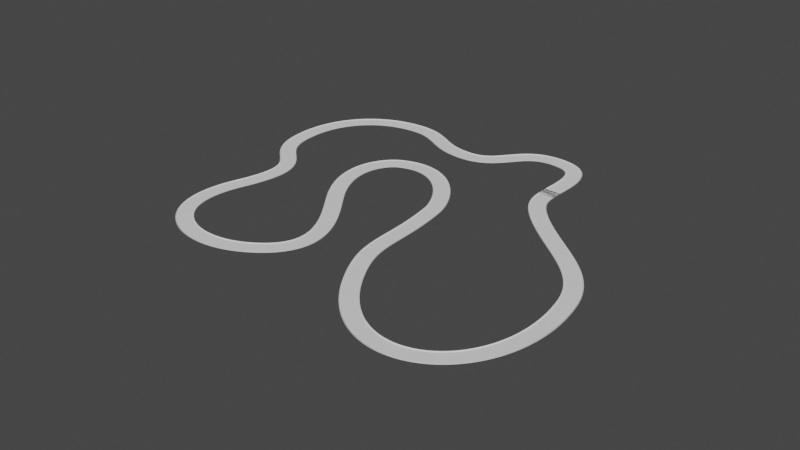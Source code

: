 # Source: Test_Track_Base.blend  (saved by Blender 3.1.7; exported with 4.5.12 LTS)
import bpy
from mathutils import Matrix  # noqa: F401  (used for matrix-valued properties, if any)

bpy.ops.wm.read_factory_settings(use_empty=True)
scene = bpy.context.scene
scene.name = 'Scene'

# ---- collections
col_collection = bpy.data.collections.new('Collection'); scene.collection.children.link(col_collection)

# ---- world
world_world = bpy.data.worlds.new('World'); scene.world = world_world
world_world.use_nodes = True; world_world.node_tree.nodes.clear()
_N = world_world.node_tree.nodes; _L = world_world.node_tree.links
n0 = _N.new('ShaderNodeOutputWorld'); n0.name = 'World Output'; n0.location = (300, 300)
n1 = _N.new('ShaderNodeBackground'); n1.name = 'Background'; n1.location = (10, 300)
n1.inputs[0].default_value = (0.05088, 0.05088, 0.05088, 1.0)
_L.new(n1.outputs[0], n0.inputs[0])
n0.is_active_output = True
world_world.color = (0.05088, 0.05088, 0.05088)
world_world.use_sun_shadow = False
world_world.sun_shadow_jitter_overblur = 0.0

# ---- meshes
me_cube_001 = bpy.data.meshes.new('Cube.001')
me_cube_001.from_pydata([(0.1209, 9.537e-07, -3.0), (0.3736, 9.537e-07, -3.0), (0.1209, 0.0, 3.0), (0.3736, 0.0, 3.0), (0.1209, 10.0, -3.0), (0.3736, 10.0, -3.0), (0.1209, 10.0, 3.0), (0.3736, 10.0, 3.0), (-0.1264, 4.768e-07, 2.652), (-0.1264, 1.907e-06, -2.652), (0.1264, 1.907e-06, -2.652), (0.1264, 4.768e-07, 2.652), (-0.1264, 10.0, -2.652), (-0.1264, 10.0, 2.652), (0.1264, 10.0, 2.652), (0.1264, 10.0, -2.652), (0.1209, 9.756, 3.0), (0.1209, 9.512, 3.0), (0.1209, 9.268, 3.0), (0.1209, 9.024, 3.0), (0.1209, 8.78, 3.0), (0.1209, 8.537, 3.0), (0.1209, 8.293, 3.0), (0.1209, 8.049, 3.0), (0.1209, 7.805, 3.0), (0.1209, 7.561, 3.0), (0.1209, 7.317, 3.0), (0.1209, 7.073, 3.0), (0.1209, 6.829, 3.0), (0.1209, 6.585, 3.0), (0.1209, 6.341, 3.0), (0.1209, 6.098, 3.0), (0.1209, 5.854, 3.0), (0.1209, 5.61, 3.0), (0.1209, 5.366, 3.0), (0.1209, 5.122, 3.0), (0.1209, 4.878, 3.0), (0.1209, 4.634, 3.0), (0.1209, 4.39, 3.0), (0.1209, 4.146, 3.0), (0.1209, 3.902, 3.0), (0.1209, 3.659, 3.0), (0.1209, 3.415, 3.0), (0.1209, 3.171, 3.0), (0.1209, 2.927, 3.0), (0.1209, 2.683, 3.0), (0.1209, 2.439, 3.0), (0.1209, 2.195, 3.0), (0.1209, 1.951, 3.0), (0.1209, 1.707, 3.0), (0.1209, 1.463, 3.0), (0.1209, 1.22, 3.0), (0.1209, 0.9756, 3.0), (0.1209, 0.7317, 3.0), (0.1209, 0.4878, 3.0), (0.1209, 0.2439, 3.0), (0.3736, 0.2439, 3.0), (0.3736, 0.4878, 3.0), (0.3736, 0.7317, 3.0), (0.3736, 0.9756, 3.0), (0.3736, 1.22, 3.0), (0.3736, 1.463, 3.0), (0.3736, 1.707, 3.0), (0.3736, 1.951, 3.0), (0.3736, 2.195, 3.0), (0.3736, 2.439, 3.0), (0.3736, 2.683, 3.0), (0.3736, 2.927, 3.0), (0.3736, 3.171, 3.0), (0.3736, 3.415, 3.0), (0.3736, 3.659, 3.0), (0.3736, 3.902, 3.0), (0.3736, 4.146, 3.0), (0.3736, 4.39, 3.0), (0.3736, 4.634, 3.0), (0.3736, 4.878, 3.0), (0.3736, 5.122, 3.0), (0.3736, 5.366, 3.0), (0.3736, 5.61, 3.0), (0.3736, 5.854, 3.0), (0.3736, 6.098, 3.0), (0.3736, 6.341, 3.0), (0.3736, 6.585, 3.0), (0.3736, 6.829, 3.0), (0.3736, 7.073, 3.0), (0.3736, 7.317, 3.0), (0.3736, 7.561, 3.0), (0.3736, 7.805, 3.0), (0.3736, 8.049, 3.0), (0.3736, 8.293, 3.0), (0.3736, 8.537, 3.0), (0.3736, 8.78, 3.0), (0.3736, 9.024, 3.0), (0.3736, 9.268, 3.0), (0.3736, 9.512, 3.0), (0.3736, 9.756, 3.0), (0.1209, 0.2439, -3.0), (0.1209, 0.4878, -3.0), (0.1209, 0.7317, -3.0), (0.1209, 0.9756, -3.0), (0.1209, 1.22, -3.0), (0.1209, 1.463, -3.0), (0.1209, 1.707, -3.0), (0.1209, 1.951, -3.0), (0.1209, 2.195, -3.0), (0.1209, 2.439, -3.0), (0.1209, 2.683, -3.0), (0.1209, 2.927, -3.0), (0.1209, 3.171, -3.0), (0.1209, 3.415, -3.0), (0.1209, 3.659, -3.0), (0.1209, 3.902, -3.0), (0.1209, 4.146, -3.0), (0.1209, 4.39, -3.0), (0.1209, 4.634, -3.0), (0.1209, 4.878, -3.0), (0.1209, 5.122, -3.0), (0.1209, 5.366, -3.0), (0.1209, 5.61, -3.0), (0.1209, 5.854, -3.0), (0.1209, 6.098, -3.0), (0.1209, 6.341, -3.0), (0.1209, 6.585, -3.0), (0.1209, 6.829, -3.0), (0.1209, 7.073, -3.0), (0.1209, 7.317, -3.0), (0.1209, 7.561, -3.0), (0.1209, 7.805, -3.0), (0.1209, 8.049, -3.0), (0.1209, 8.293, -3.0), (0.1209, 8.537, -3.0), (0.1209, 8.78, -3.0), (0.1209, 9.024, -3.0), (0.1209, 9.268, -3.0), (0.1209, 9.512, -3.0), (0.1209, 9.756, -3.0), (0.3736, 9.756, -3.0), (0.3736, 9.512, -3.0), (0.3736, 9.268, -3.0), (0.3736, 9.024, -3.0), (0.3736, 8.78, -3.0), (0.3736, 8.537, -3.0), (0.3736, 8.293, -3.0), (0.3736, 8.049, -3.0), (0.3736, 7.805, -3.0), (0.3736, 7.561, -3.0), (0.3736, 7.317, -3.0), (0.3736, 7.073, -3.0), (0.3736, 6.829, -3.0), (0.3736, 6.585, -3.0), (0.3736, 6.341, -3.0), (0.3736, 6.098, -3.0), (0.3736, 5.854, -3.0), (0.3736, 5.61, -3.0), (0.3736, 5.366, -3.0), (0.3736, 5.122, -3.0), (0.3736, 4.878, -3.0), (0.3736, 4.634, -3.0), (0.3736, 4.39, -3.0), (0.3736, 4.146, -3.0), (0.3736, 3.902, -3.0), (0.3736, 3.659, -3.0), (0.3736, 3.415, -3.0), (0.3736, 3.171, -3.0), (0.3736, 2.927, -3.0), (0.3736, 2.683, -3.0), (0.3736, 2.439, -3.0), (0.3736, 2.195, -3.0), (0.3736, 1.951, -3.0), (0.3736, 1.707, -3.0), (0.3736, 1.463, -3.0), (0.3736, 1.22, -3.0), (0.3736, 0.9756, -3.0), (0.3736, 0.7317, -3.0), (0.3736, 0.4878, -3.0), (0.3736, 0.2439, -3.0), (0.1264, 0.2439, 2.652), (0.1264, 0.4878, 2.652), (0.1264, 0.7317, 2.652), (0.1264, 0.9756, 2.652), (0.1264, 1.22, 2.652), (0.1264, 1.463, 2.652), (0.1264, 1.707, 2.652), (0.1264, 1.951, 2.652), (0.1264, 2.195, 2.652), (0.1264, 2.439, 2.652), (0.1264, 2.683, 2.652), (0.1264, 2.927, 2.652), (0.1264, 3.171, 2.652), (0.1264, 3.415, 2.652), (0.1264, 3.659, 2.652), (0.1264, 3.902, 2.652), (0.1264, 4.146, 2.652), (0.1264, 4.39, 2.652), (0.1264, 4.634, 2.652), (0.1264, 4.878, 2.652), (0.1264, 5.122, 2.652), (0.1264, 5.366, 2.652), (0.1264, 5.61, 2.652), (0.1264, 5.854, 2.652), (0.1264, 6.098, 2.652), (0.1264, 6.341, 2.652), (0.1264, 6.585, 2.652), (0.1264, 6.829, 2.652), (0.1264, 7.073, 2.652), (0.1264, 7.317, 2.652), (0.1264, 7.561, 2.652), (0.1264, 7.805, 2.652), (0.1264, 8.049, 2.652), (0.1264, 8.293, 2.652), (0.1264, 8.537, 2.652), (0.1264, 8.78, 2.652), (0.1264, 9.024, 2.652), (0.1264, 9.268, 2.652), (0.1264, 9.512, 2.652), (0.1264, 9.756, 2.652), (0.1264, 0.2439, -2.652), (0.1264, 0.4878, -2.652), (0.1264, 0.7317, -2.652), (0.1264, 0.9756, -2.652), (0.1264, 1.22, -2.652), (0.1264, 1.463, -2.652), (0.1264, 1.707, -2.652), (0.1264, 1.951, -2.652), (0.1264, 2.195, -2.652), (0.1264, 2.439, -2.652), (0.1264, 2.683, -2.652), (0.1264, 2.927, -2.652), (0.1264, 3.171, -2.652), (0.1264, 3.415, -2.652), (0.1264, 3.659, -2.652), (0.1264, 3.902, -2.652), (0.1264, 4.146, -2.652), (0.1264, 4.39, -2.652), (0.1264, 4.634, -2.652), (0.1264, 4.878, -2.652), (0.1264, 5.122, -2.652), (0.1264, 5.366, -2.652), (0.1264, 5.61, -2.652), (0.1264, 5.854, -2.652), (0.1264, 6.098, -2.652), (0.1264, 6.341, -2.652), (0.1264, 6.585, -2.652), (0.1264, 6.829, -2.652), (0.1264, 7.073, -2.652), (0.1264, 7.317, -2.652), (0.1264, 7.561, -2.652), (0.1264, 7.805, -2.652), (0.1264, 8.049, -2.652), (0.1264, 8.293, -2.652), (0.1264, 8.537, -2.652), (0.1264, 8.78, -2.652), (0.1264, 9.024, -2.652), (0.1264, 9.268, -2.652), (0.1264, 9.512, -2.652), (0.1264, 9.756, -2.652), (-0.1264, 9.756, 2.652), (-0.1264, 9.512, 2.652), (-0.1264, 9.268, 2.652), (-0.1264, 9.024, 2.652), (-0.1264, 8.78, 2.652), (-0.1264, 8.537, 2.652), (-0.1264, 8.293, 2.652), (-0.1264, 8.049, 2.652), (-0.1264, 7.805, 2.652), (-0.1264, 7.561, 2.652), (-0.1264, 7.317, 2.652), (-0.1264, 7.073, 2.652), (-0.1264, 6.829, 2.652), (-0.1264, 6.585, 2.652), (-0.1264, 6.341, 2.652), (-0.1264, 6.098, 2.652), (-0.1264, 5.854, 2.652), (-0.1264, 5.61, 2.652), (-0.1264, 5.366, 2.652), (-0.1264, 5.122, 2.652), (-0.1264, 4.878, 2.652), (-0.1264, 4.634, 2.652), (-0.1264, 4.39, 2.652), (-0.1264, 4.146, 2.652), (-0.1264, 3.902, 2.652), (-0.1264, 3.659, 2.652), (-0.1264, 3.415, 2.652), (-0.1264, 3.171, 2.652), (-0.1264, 2.927, 2.652), (-0.1264, 2.683, 2.652), (-0.1264, 2.439, 2.652), (-0.1264, 2.195, 2.652), (-0.1264, 1.951, 2.652), (-0.1264, 1.707, 2.652), (-0.1264, 1.463, 2.652), (-0.1264, 1.22, 2.652), (-0.1264, 0.9756, 2.652), (-0.1264, 0.7317, 2.652), (-0.1264, 0.4878, 2.652), (-0.1264, 0.2439, 2.652), (-0.1264, 9.756, -2.652), (-0.1264, 9.512, -2.652), (-0.1264, 9.268, -2.652), (-0.1264, 9.024, -2.652), (-0.1264, 8.78, -2.652), (-0.1264, 8.537, -2.652), (-0.1264, 8.293, -2.652), (-0.1264, 8.049, -2.652), (-0.1264, 7.805, -2.652), (-0.1264, 7.561, -2.652), (-0.1264, 7.317, -2.652), (-0.1264, 7.073, -2.652), (-0.1264, 6.829, -2.652), (-0.1264, 6.585, -2.652), (-0.1264, 6.341, -2.652), (-0.1264, 6.098, -2.652), (-0.1264, 5.854, -2.652), (-0.1264, 5.61, -2.652), (-0.1264, 5.366, -2.652), (-0.1264, 5.122, -2.652), (-0.1264, 4.878, -2.652), (-0.1264, 4.634, -2.652), (-0.1264, 4.39, -2.652), (-0.1264, 4.146, -2.652), (-0.1264, 3.902, -2.652), (-0.1264, 3.659, -2.652), (-0.1264, 3.415, -2.652), (-0.1264, 3.171, -2.652), (-0.1264, 2.927, -2.652), (-0.1264, 2.683, -2.652), (-0.1264, 2.439, -2.652), (-0.1264, 2.195, -2.652), (-0.1264, 1.951, -2.652), (-0.1264, 1.707, -2.652), (-0.1264, 1.463, -2.652), (-0.1264, 1.22, -2.652), (-0.1264, 0.9756, -2.652), (-0.1264, 0.7317, -2.652), (-0.1264, 0.4878, -2.652), (-0.1264, 0.2439, -2.652)], [], [(8, 11, 3, 2), (16, 95, 7, 6), (12, 15, 5, 4), (96, 175, 1, 0), (296, 12, 4, 135), (216, 10, 1, 175), (56, 3, 11, 176), (176, 11, 10, 216), (16, 6, 13, 256), (256, 13, 12, 296), (6, 7, 14, 13), (13, 14, 15, 12), (0, 1, 10, 9), (9, 10, 11, 8), (8, 295, 335, 9), (295, 294, 334, 335), (294, 293, 333, 334), (293, 292, 332, 333), (292, 291, 331, 332), (291, 290, 330, 331), (290, 289, 329, 330), (289, 288, 328, 329), (288, 287, 327, 328), (287, 286, 326, 327), (286, 285, 325, 326), (285, 284, 324, 325), (284, 283, 323, 324), (283, 282, 322, 323), (282, 281, 321, 322), (281, 280, 320, 321), (280, 279, 319, 320), (279, 278, 318, 319), (278, 277, 317, 318), (277, 276, 316, 317), (276, 275, 315, 316), (275, 274, 314, 315), (274, 273, 313, 314), (273, 272, 312, 313), (272, 271, 311, 312), (271, 270, 310, 311), (270, 269, 309, 310), (269, 268, 308, 309), (268, 267, 307, 308), (267, 266, 306, 307), (266, 265, 305, 306), (265, 264, 304, 305), (264, 263, 303, 304), (263, 262, 302, 303), (262, 261, 301, 302), (261, 260, 300, 301), (260, 259, 299, 300), (259, 258, 298, 299), (258, 257, 297, 298), (257, 256, 296, 297), (2, 55, 295, 8), (55, 54, 294, 295), (54, 53, 293, 294), (53, 52, 292, 293), (52, 51, 291, 292), (51, 50, 290, 291), (50, 49, 289, 290), (49, 48, 288, 289), (48, 47, 287, 288), (47, 46, 286, 287), (46, 45, 285, 286), (45, 44, 284, 285), (44, 43, 283, 284), (43, 42, 282, 283), (42, 41, 281, 282), (41, 40, 280, 281), (40, 39, 279, 280), (39, 38, 278, 279), (38, 37, 277, 278), (37, 36, 276, 277), (36, 35, 275, 276), (35, 34, 274, 275), (34, 33, 273, 274), (33, 32, 272, 273), (32, 31, 271, 272), (31, 30, 270, 271), (30, 29, 269, 270), (29, 28, 268, 269), (28, 27, 267, 268), (27, 26, 266, 267), (26, 25, 265, 266), (25, 24, 264, 265), (24, 23, 263, 264), (23, 22, 262, 263), (22, 21, 261, 262), (21, 20, 260, 261), (20, 19, 259, 260), (19, 18, 258, 259), (18, 17, 257, 258), (17, 16, 256, 257), (14, 215, 255, 15), (215, 214, 254, 255), (214, 213, 253, 254), (213, 212, 252, 253), (212, 211, 251, 252), (211, 210, 250, 251), (210, 209, 249, 250), (209, 208, 248, 249), (208, 207, 247, 248), (207, 206, 246, 247), (206, 205, 245, 246), (205, 204, 244, 245), (204, 203, 243, 244), (203, 202, 242, 243), (202, 201, 241, 242), (201, 200, 240, 241), (200, 199, 239, 240), (199, 198, 238, 239), (198, 197, 237, 238), (197, 196, 236, 237), (196, 195, 235, 236), (195, 194, 234, 235), (194, 193, 233, 234), (193, 192, 232, 233), (192, 191, 231, 232), (191, 190, 230, 231), (190, 189, 229, 230), (189, 188, 228, 229), (188, 187, 227, 228), (187, 186, 226, 227), (186, 185, 225, 226), (185, 184, 224, 225), (184, 183, 223, 224), (183, 182, 222, 223), (182, 181, 221, 222), (181, 180, 220, 221), (180, 179, 219, 220), (179, 178, 218, 219), (178, 177, 217, 218), (177, 176, 216, 217), (7, 95, 215, 14), (95, 94, 214, 215), (94, 93, 213, 214), (93, 92, 212, 213), (92, 91, 211, 212), (91, 90, 210, 211), (90, 89, 209, 210), (89, 88, 208, 209), (88, 87, 207, 208), (87, 86, 206, 207), (86, 85, 205, 206), (85, 84, 204, 205), (84, 83, 203, 204), (83, 82, 202, 203), (82, 81, 201, 202), (81, 80, 200, 201), (80, 79, 199, 200), (79, 78, 198, 199), (78, 77, 197, 198), (77, 76, 196, 197), (76, 75, 195, 196), (75, 74, 194, 195), (74, 73, 193, 194), (73, 72, 192, 193), (72, 71, 191, 192), (71, 70, 190, 191), (70, 69, 189, 190), (69, 68, 188, 189), (68, 67, 187, 188), (67, 66, 186, 187), (66, 65, 185, 186), (65, 64, 184, 185), (64, 63, 183, 184), (63, 62, 182, 183), (62, 61, 181, 182), (61, 60, 180, 181), (60, 59, 179, 180), (59, 58, 178, 179), (58, 57, 177, 178), (57, 56, 176, 177), (15, 255, 136, 5), (255, 254, 137, 136), (254, 253, 138, 137), (253, 252, 139, 138), (252, 251, 140, 139), (251, 250, 141, 140), (250, 249, 142, 141), (249, 248, 143, 142), (248, 247, 144, 143), (247, 246, 145, 144), (246, 245, 146, 145), (245, 244, 147, 146), (244, 243, 148, 147), (243, 242, 149, 148), (242, 241, 150, 149), (241, 240, 151, 150), (240, 239, 152, 151), (239, 238, 153, 152), (238, 237, 154, 153), (237, 236, 155, 154), (236, 235, 156, 155), (235, 234, 157, 156), (234, 233, 158, 157), (233, 232, 159, 158), (232, 231, 160, 159), (231, 230, 161, 160), (230, 229, 162, 161), (229, 228, 163, 162), (228, 227, 164, 163), (227, 226, 165, 164), (226, 225, 166, 165), (225, 224, 167, 166), (224, 223, 168, 167), (223, 222, 169, 168), (222, 221, 170, 169), (221, 220, 171, 170), (220, 219, 172, 171), (219, 218, 173, 172), (218, 217, 174, 173), (217, 216, 175, 174), (9, 335, 96, 0), (335, 334, 97, 96), (334, 333, 98, 97), (333, 332, 99, 98), (332, 331, 100, 99), (331, 330, 101, 100), (330, 329, 102, 101), (329, 328, 103, 102), (328, 327, 104, 103), (327, 326, 105, 104), (326, 325, 106, 105), (325, 324, 107, 106), (324, 323, 108, 107), (323, 322, 109, 108), (322, 321, 110, 109), (321, 320, 111, 110), (320, 319, 112, 111), (319, 318, 113, 112), (318, 317, 114, 113), (317, 316, 115, 114), (316, 315, 116, 115), (315, 314, 117, 116), (314, 313, 118, 117), (313, 312, 119, 118), (312, 311, 120, 119), (311, 310, 121, 120), (310, 309, 122, 121), (309, 308, 123, 122), (308, 307, 124, 123), (307, 306, 125, 124), (306, 305, 126, 125), (305, 304, 127, 126), (304, 303, 128, 127), (303, 302, 129, 128), (302, 301, 130, 129), (301, 300, 131, 130), (300, 299, 132, 131), (299, 298, 133, 132), (298, 297, 134, 133), (297, 296, 135, 134), (4, 5, 136, 135), (135, 136, 137, 134), (134, 137, 138, 133), (133, 138, 139, 132), (132, 139, 140, 131), (131, 140, 141, 130), (130, 141, 142, 129), (129, 142, 143, 128), (128, 143, 144, 127), (127, 144, 145, 126), (126, 145, 146, 125), (125, 146, 147, 124), (124, 147, 148, 123), (123, 148, 149, 122), (122, 149, 150, 121), (121, 150, 151, 120), (120, 151, 152, 119), (119, 152, 153, 118), (118, 153, 154, 117), (117, 154, 155, 116), (116, 155, 156, 115), (115, 156, 157, 114), (114, 157, 158, 113), (113, 158, 159, 112), (112, 159, 160, 111), (111, 160, 161, 110), (110, 161, 162, 109), (109, 162, 163, 108), (108, 163, 164, 107), (107, 164, 165, 106), (106, 165, 166, 105), (105, 166, 167, 104), (104, 167, 168, 103), (103, 168, 169, 102), (102, 169, 170, 101), (101, 170, 171, 100), (100, 171, 172, 99), (99, 172, 173, 98), (98, 173, 174, 97), (97, 174, 175, 96), (2, 3, 56, 55), (55, 56, 57, 54), (54, 57, 58, 53), (53, 58, 59, 52), (52, 59, 60, 51), (51, 60, 61, 50), (50, 61, 62, 49), (49, 62, 63, 48), (48, 63, 64, 47), (47, 64, 65, 46), (46, 65, 66, 45), (45, 66, 67, 44), (44, 67, 68, 43), (43, 68, 69, 42), (42, 69, 70, 41), (41, 70, 71, 40), (40, 71, 72, 39), (39, 72, 73, 38), (38, 73, 74, 37), (37, 74, 75, 36), (36, 75, 76, 35), (35, 76, 77, 34), (34, 77, 78, 33), (33, 78, 79, 32), (32, 79, 80, 31), (31, 80, 81, 30), (30, 81, 82, 29), (29, 82, 83, 28), (28, 83, 84, 27), (27, 84, 85, 26), (26, 85, 86, 25), (25, 86, 87, 24), (24, 87, 88, 23), (23, 88, 89, 22), (22, 89, 90, 21), (21, 90, 91, 20), (20, 91, 92, 19), (19, 92, 93, 18), (18, 93, 94, 17), (17, 94, 95, 16)])
_uv = me_cube_001.uv_layers.new(name='UVMap')
_uv.uv.foreach_set('vector', [0.9611, 0.4881, 0.9417, 0.4881, 0.9227, 0.4613, 0.9421, 0.4613, 1.0, 0.01875, 0.9806, 0.01875, 0.9806, 0.0, 1.0, 0.0, 0.9611, 0.02677, 0.9417, 0.02677, 0.9227, 0.0, 0.9421, 0.0, 0.9806, 0.01875, 0.9611, 0.01875, 0.9611, 0.0, 0.9806, 0.0, 0.4881, 0.7502, 0.4881, 0.7689, 0.4613, 0.7689, 0.4613, 0.7502, 0.02677, 0.7502, 0.02677, 0.7689, 0.0, 0.7689, 0.0, 0.7502, 0.4613, 0.7502, 0.4613, 0.7689, 0.4346, 0.7689, 0.4346, 0.7502, 0.4346, 0.7502, 0.4346, 0.7689, 0.02677, 0.7689, 0.02677, 0.7502, 0.9227, 0.7502, 0.9227, 0.7689, 0.8959, 0.7689, 0.8959, 0.7502, 0.8959, 0.7502, 0.8959, 0.7689, 0.4881, 0.7689, 0.4881, 0.7502, 0.9421, 0.4613, 0.9227, 0.4613, 0.9417, 0.4346, 0.9611, 0.4346, 0.9611, 0.4346, 0.9417, 0.4346, 0.9417, 0.02677, 0.9611, 0.02677, 0.9421, 0.9227, 0.9227, 0.9227, 0.9417, 0.8959, 0.9611, 0.8959, 0.9611, 0.8959, 0.9417, 0.8959, 0.9417, 0.4881, 0.9611, 0.4881, 0.8959, 0.0, 0.8959, 0.01875, 0.4881, 0.01875, 0.4881, 0.0, 0.8959, 0.01875, 0.8959, 0.03751, 0.4881, 0.03751, 0.4881, 0.01875, 0.8959, 0.03751, 0.8959, 0.05626, 0.4881, 0.05626, 0.4881, 0.03751, 0.8959, 0.05626, 0.8959, 0.07502, 0.4881, 0.07502, 0.4881, 0.05626, 0.8959, 0.07502, 0.8959, 0.09377, 0.4881, 0.09377, 0.4881, 0.07502, 0.8959, 0.09377, 0.8959, 0.1125, 0.4881, 0.1125, 0.4881, 0.09377, 0.8959, 0.1125, 0.8959, 0.1313, 0.4881, 0.1313, 0.4881, 0.1125, 0.8959, 0.1313, 0.8959, 0.15, 0.4881, 0.15, 0.4881, 0.1313, 0.8959, 0.15, 0.8959, 0.1688, 0.4881, 0.1688, 0.4881, 0.15, 0.8959, 0.1688, 0.8959, 0.1875, 0.4881, 0.1875, 0.4881, 0.1688, 0.8959, 0.1875, 0.8959, 0.2063, 0.4881, 0.2063, 0.4881, 0.1875, 0.8959, 0.2063, 0.8959, 0.225, 0.4881, 0.225, 0.4881, 0.2063, 0.8959, 0.225, 0.8959, 0.2438, 0.4881, 0.2438, 0.4881, 0.225, 0.8959, 0.2438, 0.8959, 0.2626, 0.4881, 0.2626, 0.4881, 0.2438, 0.8959, 0.2626, 0.8959, 0.2813, 0.4881, 0.2813, 0.4881, 0.2626, 0.8959, 0.2813, 0.8959, 0.3001, 0.4881, 0.3001, 0.4881, 0.2813, 0.8959, 0.3001, 0.8959, 0.3188, 0.4881, 0.3188, 0.4881, 0.3001, 0.8959, 0.3188, 0.8959, 0.3376, 0.4881, 0.3376, 0.4881, 0.3188, 0.8959, 0.3376, 0.8959, 0.3563, 0.4881, 0.3563, 0.4881, 0.3376, 0.8959, 0.3563, 0.8959, 0.3751, 0.4881, 0.3751, 0.4881, 0.3563, 0.8959, 0.3751, 0.8959, 0.3938, 0.4881, 0.3938, 0.4881, 0.3751, 0.8959, 0.3938, 0.8959, 0.4126, 0.4881, 0.4126, 0.4881, 0.3938, 0.8959, 0.4126, 0.8959, 0.4313, 0.4881, 0.4313, 0.4881, 0.4126, 0.8959, 0.4313, 0.8959, 0.4501, 0.4881, 0.4501, 0.4881, 0.4313, 0.8959, 0.4501, 0.8959, 0.4688, 0.4881, 0.4688, 0.4881, 0.4501, 0.8959, 0.4688, 0.8959, 0.4876, 0.4881, 0.4876, 0.4881, 0.4688, 0.8959, 0.4876, 0.8959, 0.5064, 0.4881, 0.5064, 0.4881, 0.4876, 0.8959, 0.5064, 0.8959, 0.5251, 0.4881, 0.5251, 0.4881, 0.5064, 0.8959, 0.5251, 0.8959, 0.5439, 0.4881, 0.5439, 0.4881, 0.5251, 0.8959, 0.5439, 0.8959, 0.5626, 0.4881, 0.5626, 0.4881, 0.5439, 0.8959, 0.5626, 0.8959, 0.5814, 0.4881, 0.5814, 0.4881, 0.5626, 0.8959, 0.5814, 0.8959, 0.6001, 0.4881, 0.6001, 0.4881, 0.5814, 0.8959, 0.6001, 0.8959, 0.6189, 0.4881, 0.6189, 0.4881, 0.6001, 0.8959, 0.6189, 0.8959, 0.6376, 0.4881, 0.6376, 0.4881, 0.6189, 0.8959, 0.6376, 0.8959, 0.6564, 0.4881, 0.6564, 0.4881, 0.6376, 0.8959, 0.6564, 0.8959, 0.6751, 0.4881, 0.6751, 0.4881, 0.6564, 0.8959, 0.6751, 0.8959, 0.6939, 0.4881, 0.6939, 0.4881, 0.6751, 0.8959, 0.6939, 0.8959, 0.7126, 0.4881, 0.7126, 0.4881, 0.6939, 0.8959, 0.7126, 0.8959, 0.7314, 0.4881, 0.7314, 0.4881, 0.7126, 0.8959, 0.7314, 0.8959, 0.7502, 0.4881, 0.7502, 0.4881, 0.7314, 0.9227, 0.0, 0.9227, 0.01875, 0.8959, 0.01875, 0.8959, 0.0, 0.9227, 0.01875, 0.9227, 0.03751, 0.8959, 0.03751, 0.8959, 0.01875, 0.9227, 0.03751, 0.9227, 0.05626, 0.8959, 0.05626, 0.8959, 0.03751, 0.9227, 0.05626, 0.9227, 0.07502, 0.8959, 0.07502, 0.8959, 0.05626, 0.9227, 0.07502, 0.9227, 0.09377, 0.8959, 0.09377, 0.8959, 0.07502, 0.9227, 0.09377, 0.9227, 0.1125, 0.8959, 0.1125, 0.8959, 0.09377, 0.9227, 0.1125, 0.9227, 0.1313, 0.8959, 0.1313, 0.8959, 0.1125, 0.9227, 0.1313, 0.9227, 0.15, 0.8959, 0.15, 0.8959, 0.1313, 0.9227, 0.15, 0.9227, 0.1688, 0.8959, 0.1688, 0.8959, 0.15, 0.9227, 0.1688, 0.9227, 0.1875, 0.8959, 0.1875, 0.8959, 0.1688, 0.9227, 0.1875, 0.9227, 0.2063, 0.8959, 0.2063, 0.8959, 0.1875, 0.9227, 0.2063, 0.9227, 0.225, 0.8959, 0.225, 0.8959, 0.2063, 0.9227, 0.225, 0.9227, 0.2438, 0.8959, 0.2438, 0.8959, 0.225, 0.9227, 0.2438, 0.9227, 0.2626, 0.8959, 0.2626, 0.8959, 0.2438, 0.9227, 0.2626, 0.9227, 0.2813, 0.8959, 0.2813, 0.8959, 0.2626, 0.9227, 0.2813, 0.9227, 0.3001, 0.8959, 0.3001, 0.8959, 0.2813, 0.9227, 0.3001, 0.9227, 0.3188, 0.8959, 0.3188, 0.8959, 0.3001, 0.9227, 0.3188, 0.9227, 0.3376, 0.8959, 0.3376, 0.8959, 0.3188, 0.9227, 0.3376, 0.9227, 0.3563, 0.8959, 0.3563, 0.8959, 0.3376, 0.9227, 0.3563, 0.9227, 0.3751, 0.8959, 0.3751, 0.8959, 0.3563, 0.9227, 0.3751, 0.9227, 0.3938, 0.8959, 0.3938, 0.8959, 0.3751, 0.9227, 0.3938, 0.9227, 0.4126, 0.8959, 0.4126, 0.8959, 0.3938, 0.9227, 0.4126, 0.9227, 0.4313, 0.8959, 0.4313, 0.8959, 0.4126, 0.9227, 0.4313, 0.9227, 0.4501, 0.8959, 0.4501, 0.8959, 0.4313, 0.9227, 0.4501, 0.9227, 0.4688, 0.8959, 0.4688, 0.8959, 0.4501, 0.9227, 0.4688, 0.9227, 0.4876, 0.8959, 0.4876, 0.8959, 0.4688, 0.9227, 0.4876, 0.9227, 0.5064, 0.8959, 0.5064, 0.8959, 0.4876, 0.9227, 0.5064, 0.9227, 0.5251, 0.8959, 0.5251, 0.8959, 0.5064, 0.9227, 0.5251, 0.9227, 0.5439, 0.8959, 0.5439, 0.8959, 0.5251, 0.9227, 0.5439, 0.9227, 0.5626, 0.8959, 0.5626, 0.8959, 0.5439, 0.9227, 0.5626, 0.9227, 0.5814, 0.8959, 0.5814, 0.8959, 0.5626, 0.9227, 0.5814, 0.9227, 0.6001, 0.8959, 0.6001, 0.8959, 0.5814, 0.9227, 0.6001, 0.9227, 0.6189, 0.8959, 0.6189, 0.8959, 0.6001, 0.9227, 0.6189, 0.9227, 0.6376, 0.8959, 0.6376, 0.8959, 0.6189, 0.9227, 0.6376, 0.9227, 0.6564, 0.8959, 0.6564, 0.8959, 0.6376, 0.9227, 0.6564, 0.9227, 0.6751, 0.8959, 0.6751, 0.8959, 0.6564, 0.9227, 0.6751, 0.9227, 0.6939, 0.8959, 0.6939, 0.8959, 0.6751, 0.9227, 0.6939, 0.9227, 0.7126, 0.8959, 0.7126, 0.8959, 0.6939, 0.9227, 0.7126, 0.9227, 0.7314, 0.8959, 0.7314, 0.8959, 0.7126, 0.9227, 0.7314, 0.9227, 0.7502, 0.8959, 0.7502, 0.8959, 0.7314, 0.4346, 0.0, 0.4346, 0.01875, 0.02677, 0.01875, 0.02677, 0.0, 0.4346, 0.01875, 0.4346, 0.03751, 0.02677, 0.03751, 0.02677, 0.01875, 0.4346, 0.03751, 0.4346, 0.05626, 0.02677, 0.05626, 0.02677, 0.03751, 0.4346, 0.05626, 0.4346, 0.07502, 0.02677, 0.07502, 0.02677, 0.05626, 0.4346, 0.07502, 0.4346, 0.09377, 0.02677, 0.09377, 0.02677, 0.07502, 0.4346, 0.09377, 0.4346, 0.1125, 0.02677, 0.1125, 0.02677, 0.09377, 0.4346, 0.1125, 0.4346, 0.1313, 0.02677, 0.1313, 0.02677, 0.1125, 0.4346, 0.1313, 0.4346, 0.15, 0.02677, 0.15, 0.02677, 0.1313, 0.4346, 0.15, 0.4346, 0.1688, 0.02677, 0.1688, 0.02677, 0.15, 0.4346, 0.1688, 0.4346, 0.1875, 0.02677, 0.1875, 0.02677, 0.1688, 0.4346, 0.1875, 0.4346, 0.2063, 0.02677, 0.2063, 0.02677, 0.1875, 0.4346, 0.2063, 0.4346, 0.225, 0.02677, 0.225, 0.02677, 0.2063, 0.4346, 0.225, 0.4346, 0.2438, 0.02677, 0.2438, 0.02677, 0.225, 0.4346, 0.2438, 0.4346, 0.2626, 0.02677, 0.2626, 0.02677, 0.2438, 0.4346, 0.2626, 0.4346, 0.2813, 0.02677, 0.2813, 0.02677, 0.2626, 0.4346, 0.2813, 0.4346, 0.3001, 0.02677, 0.3001, 0.02677, 0.2813, 0.4346, 0.3001, 0.4346, 0.3188, 0.02677, 0.3188, 0.02677, 0.3001, 0.4346, 0.3188, 0.4346, 0.3376, 0.02677, 0.3376, 0.02677, 0.3188, 0.4346, 0.3376, 0.4346, 0.3563, 0.02677, 0.3563, 0.02677, 0.3376, 0.4346, 0.3563, 0.4346, 0.3751, 0.02677, 0.3751, 0.02677, 0.3563, 0.4346, 0.3751, 0.4346, 0.3938, 0.02677, 0.3938, 0.02677, 0.3751, 0.4346, 0.3938, 0.4346, 0.4126, 0.02677, 0.4126, 0.02677, 0.3938, 0.4346, 0.4126, 0.4346, 0.4313, 0.02677, 0.4313, 0.02677, 0.4126, 0.4346, 0.4313, 0.4346, 0.4501, 0.02677, 0.4501, 0.02677, 0.4313, 0.4346, 0.4501, 0.4346, 0.4688, 0.02677, 0.4688, 0.02677, 0.4501, 0.4346, 0.4688, 0.4346, 0.4876, 0.02677, 0.4876, 0.02677, 0.4688, 0.4346, 0.4876, 0.4346, 0.5064, 0.02677, 0.5064, 0.02677, 0.4876, 0.4346, 0.5064, 0.4346, 0.5251, 0.02677, 0.5251, 0.02677, 0.5064, 0.4346, 0.5251, 0.4346, 0.5439, 0.02677, 0.5439, 0.02677, 0.5251, 0.4346, 0.5439, 0.4346, 0.5626, 0.02677, 0.5626, 0.02677, 0.5439, 0.4346, 0.5626, 0.4346, 0.5814, 0.02677, 0.5814, 0.02677, 0.5626, 0.4346, 0.5814, 0.4346, 0.6001, 0.02677, 0.6001, 0.02677, 0.5814, 0.4346, 0.6001, 0.4346, 0.6189, 0.02677, 0.6189, 0.02677, 0.6001, 0.4346, 0.6189, 0.4346, 0.6376, 0.02677, 0.6376, 0.02677, 0.6189, 0.4346, 0.6376, 0.4346, 0.6564, 0.02677, 0.6564, 0.02677, 0.6376, 0.4346, 0.6564, 0.4346, 0.6751, 0.02677, 0.6751, 0.02677, 0.6564, 0.4346, 0.6751, 0.4346, 0.6939, 0.02677, 0.6939, 0.02677, 0.6751, 0.4346, 0.6939, 0.4346, 0.7126, 0.02677, 0.7126, 0.02677, 0.6939, 0.4346, 0.7126, 0.4346, 0.7314, 0.02677, 0.7314, 0.02677, 0.7126, 0.4346, 0.7314, 0.4346, 0.7502, 0.02677, 0.7502, 0.02677, 0.7314, 0.4613, 0.0, 0.4613, 0.01875, 0.4346, 0.01875, 0.4346, 0.0, 0.4613, 0.01875, 0.4613, 0.03751, 0.4346, 0.03751, 0.4346, 0.01875, 0.4613, 0.03751, 0.4613, 0.05626, 0.4346, 0.05626, 0.4346, 0.03751, 0.4613, 0.05626, 0.4613, 0.07502, 0.4346, 0.07502, 0.4346, 0.05626, 0.4613, 0.07502, 0.4613, 0.09377, 0.4346, 0.09377, 0.4346, 0.07502, 0.4613, 0.09377, 0.4613, 0.1125, 0.4346, 0.1125, 0.4346, 0.09377, 0.4613, 0.1125, 0.4613, 0.1313, 0.4346, 0.1313, 0.4346, 0.1125, 0.4613, 0.1313, 0.4613, 0.15, 0.4346, 0.15, 0.4346, 0.1313, 0.4613, 0.15, 0.4613, 0.1688, 0.4346, 0.1688, 0.4346, 0.15, 0.4613, 0.1688, 0.4613, 0.1875, 0.4346, 0.1875, 0.4346, 0.1688, 0.4613, 0.1875, 0.4613, 0.2063, 0.4346, 0.2063, 0.4346, 0.1875, 0.4613, 0.2063, 0.4613, 0.225, 0.4346, 0.225, 0.4346, 0.2063, 0.4613, 0.225, 0.4613, 0.2438, 0.4346, 0.2438, 0.4346, 0.225, 0.4613, 0.2438, 0.4613, 0.2626, 0.4346, 0.2626, 0.4346, 0.2438, 0.4613, 0.2626, 0.4613, 0.2813, 0.4346, 0.2813, 0.4346, 0.2626, 0.4613, 0.2813, 0.4613, 0.3001, 0.4346, 0.3001, 0.4346, 0.2813, 0.4613, 0.3001, 0.4613, 0.3188, 0.4346, 0.3188, 0.4346, 0.3001, 0.4613, 0.3188, 0.4613, 0.3376, 0.4346, 0.3376, 0.4346, 0.3188, 0.4613, 0.3376, 0.4613, 0.3563, 0.4346, 0.3563, 0.4346, 0.3376, 0.4613, 0.3563, 0.4613, 0.3751, 0.4346, 0.3751, 0.4346, 0.3563, 0.4613, 0.3751, 0.4613, 0.3938, 0.4346, 0.3938, 0.4346, 0.3751, 0.4613, 0.3938, 0.4613, 0.4126, 0.4346, 0.4126, 0.4346, 0.3938, 0.4613, 0.4126, 0.4613, 0.4313, 0.4346, 0.4313, 0.4346, 0.4126, 0.4613, 0.4313, 0.4613, 0.4501, 0.4346, 0.4501, 0.4346, 0.4313, 0.4613, 0.4501, 0.4613, 0.4688, 0.4346, 0.4688, 0.4346, 0.4501, 0.4613, 0.4688, 0.4613, 0.4876, 0.4346, 0.4876, 0.4346, 0.4688, 0.4613, 0.4876, 0.4613, 0.5064, 0.4346, 0.5064, 0.4346, 0.4876, 0.4613, 0.5064, 0.4613, 0.5251, 0.4346, 0.5251, 0.4346, 0.5064, 0.4613, 0.5251, 0.4613, 0.5439, 0.4346, 0.5439, 0.4346, 0.5251, 0.4613, 0.5439, 0.4613, 0.5626, 0.4346, 0.5626, 0.4346, 0.5439, 0.4613, 0.5626, 0.4613, 0.5814, 0.4346, 0.5814, 0.4346, 0.5626, 0.4613, 0.5814, 0.4613, 0.6001, 0.4346, 0.6001, 0.4346, 0.5814, 0.4613, 0.6001, 0.4613, 0.6189, 0.4346, 0.6189, 0.4346, 0.6001, 0.4613, 0.6189, 0.4613, 0.6376, 0.4346, 0.6376, 0.4346, 0.6189, 0.4613, 0.6376, 0.4613, 0.6564, 0.4346, 0.6564, 0.4346, 0.6376, 0.4613, 0.6564, 0.4613, 0.6751, 0.4346, 0.6751, 0.4346, 0.6564, 0.4613, 0.6751, 0.4613, 0.6939, 0.4346, 0.6939, 0.4346, 0.6751, 0.4613, 0.6939, 0.4613, 0.7126, 0.4346, 0.7126, 0.4346, 0.6939, 0.4613, 0.7126, 0.4613, 0.7314, 0.4346, 0.7314, 0.4346, 0.7126, 0.4613, 0.7314, 0.4613, 0.7502, 0.4346, 0.7502, 0.4346, 0.7314, 0.02677, 0.0, 0.02677, 0.01875, 0.0, 0.01875, 0.0, 0.0, 0.02677, 0.01875, 0.02677, 0.03751, 0.0, 0.03751, 0.0, 0.01875, 0.02677, 0.03751, 0.02677, 0.05626, 0.0, 0.05626, 0.0, 0.03751, 0.02677, 0.05626, 0.02677, 0.07502, 0.0, 0.07502, 0.0, 0.05626, 0.02677, 0.07502, 0.02677, 0.09377, 0.0, 0.09377, 0.0, 0.07502, 0.02677, 0.09377, 0.02677, 0.1125, 0.0, 0.1125, 0.0, 0.09377, 0.02677, 0.1125, 0.02677, 0.1313, 0.0, 0.1313, 0.0, 0.1125, 0.02677, 0.1313, 0.02677, 0.15, 0.0, 0.15, 0.0, 0.1313, 0.02677, 0.15, 0.02677, 0.1688, 0.0, 0.1688, 0.0, 0.15, 0.02677, 0.1688, 0.02677, 0.1875, 0.0, 0.1875, 0.0, 0.1688, 0.02677, 0.1875, 0.02677, 0.2063, 0.0, 0.2063, 0.0, 0.1875, 0.02677, 0.2063, 0.02677, 0.225, 0.0, 0.225, 0.0, 0.2063, 0.02677, 0.225, 0.02677, 0.2438, 0.0, 0.2438, 0.0, 0.225, 0.02677, 0.2438, 0.02677, 0.2626, 0.0, 0.2626, 0.0, 0.2438, 0.02677, 0.2626, 0.02677, 0.2813, 0.0, 0.2813, 0.0, 0.2626, 0.02677, 0.2813, 0.02677, 0.3001, 0.0, 0.3001, 0.0, 0.2813, 0.02677, 0.3001, 0.02677, 0.3188, 0.0, 0.3188, 0.0, 0.3001, 0.02677, 0.3188, 0.02677, 0.3376, 0.0, 0.3376, 0.0, 0.3188, 0.02677, 0.3376, 0.02677, 0.3563, 0.0, 0.3563, 0.0, 0.3376, 0.02677, 0.3563, 0.02677, 0.3751, 0.0, 0.3751, 0.0, 0.3563, 0.02677, 0.3751, 0.02677, 0.3938, 0.0, 0.3938, 0.0, 0.3751, 0.02677, 0.3938, 0.02677, 0.4126, 0.0, 0.4126, 0.0, 0.3938, 0.02677, 0.4126, 0.02677, 0.4313, 0.0, 0.4313, 0.0, 0.4126, 0.02677, 0.4313, 0.02677, 0.4501, 0.0, 0.4501, 0.0, 0.4313, 0.02677, 0.4501, 0.02677, 0.4688, 0.0, 0.4688, 0.0, 0.4501, 0.02677, 0.4688, 0.02677, 0.4876, 0.0, 0.4876, 0.0, 0.4688, 0.02677, 0.4876, 0.02677, 0.5064, 0.0, 0.5064, 0.0, 0.4876, 0.02677, 0.5064, 0.02677, 0.5251, 0.0, 0.5251, 0.0, 0.5064, 0.02677, 0.5251, 0.02677, 0.5439, 0.0, 0.5439, 0.0, 0.5251, 0.02677, 0.5439, 0.02677, 0.5626, 0.0, 0.5626, 0.0, 0.5439, 0.02677, 0.5626, 0.02677, 0.5814, 0.0, 0.5814, 0.0, 0.5626, 0.02677, 0.5814, 0.02677, 0.6001, 0.0, 0.6001, 0.0, 0.5814, 0.02677, 0.6001, 0.02677, 0.6189, 0.0, 0.6189, 0.0, 0.6001, 0.02677, 0.6189, 0.02677, 0.6376, 0.0, 0.6376, 0.0, 0.6189, 0.02677, 0.6376, 0.02677, 0.6564, 0.0, 0.6564, 0.0, 0.6376, 0.02677, 0.6564, 0.02677, 0.6751, 0.0, 0.6751, 0.0, 0.6564, 0.02677, 0.6751, 0.02677, 0.6939, 0.0, 0.6939, 0.0, 0.6751, 0.02677, 0.6939, 0.02677, 0.7126, 0.0, 0.7126, 0.0, 0.6939, 0.02677, 0.7126, 0.02677, 0.7314, 0.0, 0.7314, 0.0, 0.7126, 0.02677, 0.7314, 0.02677, 0.7502, 0.0, 0.7502, 0.0, 0.7314, 0.4881, 0.0, 0.4881, 0.01875, 0.4613, 0.01875, 0.4613, 0.0, 0.4881, 0.01875, 0.4881, 0.03751, 0.4613, 0.03751, 0.4613, 0.01875, 0.4881, 0.03751, 0.4881, 0.05626, 0.4613, 0.05626, 0.4613, 0.03751, 0.4881, 0.05626, 0.4881, 0.07502, 0.4613, 0.07502, 0.4613, 0.05626, 0.4881, 0.07502, 0.4881, 0.09377, 0.4613, 0.09377, 0.4613, 0.07502, 0.4881, 0.09377, 0.4881, 0.1125, 0.4613, 0.1125, 0.4613, 0.09377, 0.4881, 0.1125, 0.4881, 0.1313, 0.4613, 0.1313, 0.4613, 0.1125, 0.4881, 0.1313, 0.4881, 0.15, 0.4613, 0.15, 0.4613, 0.1313, 0.4881, 0.15, 0.4881, 0.1688, 0.4613, 0.1688, 0.4613, 0.15, 0.4881, 0.1688, 0.4881, 0.1875, 0.4613, 0.1875, 0.4613, 0.1688, 0.4881, 0.1875, 0.4881, 0.2063, 0.4613, 0.2063, 0.4613, 0.1875, 0.4881, 0.2063, 0.4881, 0.225, 0.4613, 0.225, 0.4613, 0.2063, 0.4881, 0.225, 0.4881, 0.2438, 0.4613, 0.2438, 0.4613, 0.225, 0.4881, 0.2438, 0.4881, 0.2626, 0.4613, 0.2626, 0.4613, 0.2438, 0.4881, 0.2626, 0.4881, 0.2813, 0.4613, 0.2813, 0.4613, 0.2626, 0.4881, 0.2813, 0.4881, 0.3001, 0.4613, 0.3001, 0.4613, 0.2813, 0.4881, 0.3001, 0.4881, 0.3188, 0.4613, 0.3188, 0.4613, 0.3001, 0.4881, 0.3188, 0.4881, 0.3376, 0.4613, 0.3376, 0.4613, 0.3188, 0.4881, 0.3376, 0.4881, 0.3563, 0.4613, 0.3563, 0.4613, 0.3376, 0.4881, 0.3563, 0.4881, 0.3751, 0.4613, 0.3751, 0.4613, 0.3563, 0.4881, 0.3751, 0.4881, 0.3938, 0.4613, 0.3938, 0.4613, 0.3751, 0.4881, 0.3938, 0.4881, 0.4126, 0.4613, 0.4126, 0.4613, 0.3938, 0.4881, 0.4126, 0.4881, 0.4313, 0.4613, 0.4313, 0.4613, 0.4126, 0.4881, 0.4313, 0.4881, 0.4501, 0.4613, 0.4501, 0.4613, 0.4313, 0.4881, 0.4501, 0.4881, 0.4688, 0.4613, 0.4688, 0.4613, 0.4501, 0.4881, 0.4688, 0.4881, 0.4876, 0.4613, 0.4876, 0.4613, 0.4688, 0.4881, 0.4876, 0.4881, 0.5064, 0.4613, 0.5064, 0.4613, 0.4876, 0.4881, 0.5064, 0.4881, 0.5251, 0.4613, 0.5251, 0.4613, 0.5064, 0.4881, 0.5251, 0.4881, 0.5439, 0.4613, 0.5439, 0.4613, 0.5251, 0.4881, 0.5439, 0.4881, 0.5626, 0.4613, 0.5626, 0.4613, 0.5439, 0.4881, 0.5626, 0.4881, 0.5814, 0.4613, 0.5814, 0.4613, 0.5626, 0.4881, 0.5814, 0.4881, 0.6001, 0.4613, 0.6001, 0.4613, 0.5814, 0.4881, 0.6001, 0.4881, 0.6189, 0.4613, 0.6189, 0.4613, 0.6001, 0.4881, 0.6189, 0.4881, 0.6376, 0.4613, 0.6376, 0.4613, 0.6189, 0.4881, 0.6376, 0.4881, 0.6564, 0.4613, 0.6564, 0.4613, 0.6376, 0.4881, 0.6564, 0.4881, 0.6751, 0.4613, 0.6751, 0.4613, 0.6564, 0.4881, 0.6751, 0.4881, 0.6939, 0.4613, 0.6939, 0.4613, 0.6751, 0.4881, 0.6939, 0.4881, 0.7126, 0.4613, 0.7126, 0.4613, 0.6939, 0.4881, 0.7126, 0.4881, 0.7314, 0.4613, 0.7314, 0.4613, 0.7126, 0.4881, 0.7314, 0.4881, 0.7502, 0.4613, 0.7502, 0.4613, 0.7314, 0.9806, 0.7689, 0.9611, 0.7689, 0.9611, 0.7502, 0.9806, 0.7502, 0.9806, 0.7502, 0.9611, 0.7502, 0.9611, 0.7314, 0.9806, 0.7314, 0.9806, 0.7314, 0.9611, 0.7314, 0.9611, 0.7126, 0.9806, 0.7126, 0.9806, 0.7126, 0.9611, 0.7126, 0.9611, 0.6939, 0.9806, 0.6939, 0.9806, 0.6939, 0.9611, 0.6939, 0.9611, 0.6751, 0.9806, 0.6751, 0.9806, 0.6751, 0.9611, 0.6751, 0.9611, 0.6564, 0.9806, 0.6564, 0.9806, 0.6564, 0.9611, 0.6564, 0.9611, 0.6376, 0.9806, 0.6376, 0.9806, 0.6376, 0.9611, 0.6376, 0.9611, 0.6189, 0.9806, 0.6189, 0.9806, 0.6189, 0.9611, 0.6189, 0.9611, 0.6001, 0.9806, 0.6001, 0.9806, 0.6001, 0.9611, 0.6001, 0.9611, 0.5814, 0.9806, 0.5814, 0.9806, 0.5814, 0.9611, 0.5814, 0.9611, 0.5626, 0.9806, 0.5626, 0.9806, 0.5626, 0.9611, 0.5626, 0.9611, 0.5439, 0.9806, 0.5439, 0.9806, 0.5439, 0.9611, 0.5439, 0.9611, 0.5251, 0.9806, 0.5251, 0.9806, 0.5251, 0.9611, 0.5251, 0.9611, 0.5064, 0.9806, 0.5064, 0.9806, 0.5064, 0.9611, 0.5064, 0.9611, 0.4876, 0.9806, 0.4876, 0.9806, 0.4876, 0.9611, 0.4876, 0.9611, 0.4688, 0.9806, 0.4688, 0.9806, 0.4688, 0.9611, 0.4688, 0.9611, 0.4501, 0.9806, 0.4501, 0.9806, 0.4501, 0.9611, 0.4501, 0.9611, 0.4313, 0.9806, 0.4313, 0.9806, 0.4313, 0.9611, 0.4313, 0.9611, 0.4126, 0.9806, 0.4126, 0.9806, 0.4126, 0.9611, 0.4126, 0.9611, 0.3938, 0.9806, 0.3938, 0.9806, 0.3938, 0.9611, 0.3938, 0.9611, 0.3751, 0.9806, 0.3751, 0.9806, 0.3751, 0.9611, 0.3751, 0.9611, 0.3563, 0.9806, 0.3563, 0.9806, 0.3563, 0.9611, 0.3563, 0.9611, 0.3376, 0.9806, 0.3376, 0.9806, 0.3376, 0.9611, 0.3376, 0.9611, 0.3188, 0.9806, 0.3188, 0.9806, 0.3188, 0.9611, 0.3188, 0.9611, 0.3001, 0.9806, 0.3001, 0.9806, 0.3001, 0.9611, 0.3001, 0.9611, 0.2813, 0.9806, 0.2813, 0.9806, 0.2813, 0.9611, 0.2813, 0.9611, 0.2626, 0.9806, 0.2626, 0.9806, 0.2626, 0.9611, 0.2626, 0.9611, 0.2438, 0.9806, 0.2438, 0.9806, 0.2438, 0.9611, 0.2438, 0.9611, 0.225, 0.9806, 0.225, 0.9806, 0.225, 0.9611, 0.225, 0.9611, 0.2063, 0.9806, 0.2063, 0.9806, 0.2063, 0.9611, 0.2063, 0.9611, 0.1875, 0.9806, 0.1875, 0.9806, 0.1875, 0.9611, 0.1875, 0.9611, 0.1688, 0.9806, 0.1688, 0.9806, 0.1688, 0.9611, 0.1688, 0.9611, 0.15, 0.9806, 0.15, 0.9806, 0.15, 0.9611, 0.15, 0.9611, 0.1313, 0.9806, 0.1313, 0.9806, 0.1313, 0.9611, 0.1313, 0.9611, 0.1125, 0.9806, 0.1125, 0.9806, 0.1125, 0.9611, 0.1125, 0.9611, 0.09377, 0.9806, 0.09377, 0.9806, 0.09377, 0.9611, 0.09377, 0.9611, 0.07502, 0.9806, 0.07502, 0.9806, 0.07502, 0.9611, 0.07502, 0.9611, 0.05626, 0.9806, 0.05626, 0.9806, 0.05626, 0.9611, 0.05626, 0.9611, 0.03751, 0.9806, 0.03751, 0.9806, 0.03751, 0.9611, 0.03751, 0.9611, 0.01875, 0.9806, 0.01875, 1.0, 0.7689, 0.9806, 0.7689, 0.9806, 0.7502, 1.0, 0.7502, 1.0, 0.7502, 0.9806, 0.7502, 0.9806, 0.7314, 1.0, 0.7314, 1.0, 0.7314, 0.9806, 0.7314, 0.9806, 0.7126, 1.0, 0.7126, 1.0, 0.7126, 0.9806, 0.7126, 0.9806, 0.6939, 1.0, 0.6939, 1.0, 0.6939, 0.9806, 0.6939, 0.9806, 0.6751, 1.0, 0.6751, 1.0, 0.6751, 0.9806, 0.6751, 0.9806, 0.6564, 1.0, 0.6564, 1.0, 0.6564, 0.9806, 0.6564, 0.9806, 0.6376, 1.0, 0.6376, 1.0, 0.6376, 0.9806, 0.6376, 0.9806, 0.6189, 1.0, 0.6189, 1.0, 0.6189, 0.9806, 0.6189, 0.9806, 0.6001, 1.0, 0.6001, 1.0, 0.6001, 0.9806, 0.6001, 0.9806, 0.5814, 1.0, 0.5814, 1.0, 0.5814, 0.9806, 0.5814, 0.9806, 0.5626, 1.0, 0.5626, 1.0, 0.5626, 0.9806, 0.5626, 0.9806, 0.5439, 1.0, 0.5439, 1.0, 0.5439, 0.9806, 0.5439, 0.9806, 0.5251, 1.0, 0.5251, 1.0, 0.5251, 0.9806, 0.5251, 0.9806, 0.5064, 1.0, 0.5064, 1.0, 0.5064, 0.9806, 0.5064, 0.9806, 0.4876, 1.0, 0.4876, 1.0, 0.4876, 0.9806, 0.4876, 0.9806, 0.4688, 1.0, 0.4688, 1.0, 0.4688, 0.9806, 0.4688, 0.9806, 0.4501, 1.0, 0.4501, 1.0, 0.4501, 0.9806, 0.4501, 0.9806, 0.4313, 1.0, 0.4313, 1.0, 0.4313, 0.9806, 0.4313, 0.9806, 0.4126, 1.0, 0.4126, 1.0, 0.4126, 0.9806, 0.4126, 0.9806, 0.3938, 1.0, 0.3938, 1.0, 0.3938, 0.9806, 0.3938, 0.9806, 0.3751, 1.0, 0.3751, 1.0, 0.3751, 0.9806, 0.3751, 0.9806, 0.3563, 1.0, 0.3563, 1.0, 0.3563, 0.9806, 0.3563, 0.9806, 0.3376, 1.0, 0.3376, 1.0, 0.3376, 0.9806, 0.3376, 0.9806, 0.3188, 1.0, 0.3188, 1.0, 0.3188, 0.9806, 0.3188, 0.9806, 0.3001, 1.0, 0.3001, 1.0, 0.3001, 0.9806, 0.3001, 0.9806, 0.2813, 1.0, 0.2813, 1.0, 0.2813, 0.9806, 0.2813, 0.9806, 0.2626, 1.0, 0.2626, 1.0, 0.2626, 0.9806, 0.2626, 0.9806, 0.2438, 1.0, 0.2438, 1.0, 0.2438, 0.9806, 0.2438, 0.9806, 0.225, 1.0, 0.225, 1.0, 0.225, 0.9806, 0.225, 0.9806, 0.2063, 1.0, 0.2063, 1.0, 0.2063, 0.9806, 0.2063, 0.9806, 0.1875, 1.0, 0.1875, 1.0, 0.1875, 0.9806, 0.1875, 0.9806, 0.1688, 1.0, 0.1688, 1.0, 0.1688, 0.9806, 0.1688, 0.9806, 0.15, 1.0, 0.15, 1.0, 0.15, 0.9806, 0.15, 0.9806, 0.1313, 1.0, 0.1313, 1.0, 0.1313, 0.9806, 0.1313, 0.9806, 0.1125, 1.0, 0.1125, 1.0, 0.1125, 0.9806, 0.1125, 0.9806, 0.09377, 1.0, 0.09377, 1.0, 0.09377, 0.9806, 0.09377, 0.9806, 0.07502, 1.0, 0.07502, 1.0, 0.07502, 0.9806, 0.07502, 0.9806, 0.05626, 1.0, 0.05626, 1.0, 0.05626, 0.9806, 0.05626, 0.9806, 0.03751, 1.0, 0.03751, 1.0, 0.03751, 0.9806, 0.03751, 0.9806, 0.01875, 1.0, 0.01875])
me_cube_001.materials.append(None)
me_cube_001.use_remesh_fix_poles = True
me_cube_001.use_remesh_preserve_attributes = False
me_cube_001.update()

# ---- curves / text
cu_beziercurve = bpy.data.curves.new('BezierCurve', 'CURVE')
cu_beziercurve.dimensions = '3D'
_sp = cu_beziercurve.splines.new('BEZIER'); _sp.bezier_points.add(12)
_sp.bezier_points.foreach_set('co', [11.1, -23.68, 0.0, 43.84, -60.55, 0.0, -12.16, -89.98, 0.0, -22.86, -38.8, 0.0, -55.78, -16.11, 0.0, -56.5, -48.99, 0.0, -51.25, -95.91, 0.0, -88.02, -65.04, 0.0, -101.0, -15.65, 0.0, -70.66, 14.33, 0.0, -41.24, 5.335, 0.0, -12.76, 21.77, 0.0, 0.0, 0.0, 0.0])
_sp.bezier_points.foreach_set('handle_left', [-0.9637, -12.35, 0.0, 39.79, -43.58, 0.0, 13.28, -131.3, 0.0, -18.22, -65.07, 0.0, -38.8, -7.91, 0.0, -69.39, -29.03, 0.0, -27.47, -81.72, 3.725e-08, -98.05, -94.99, 1.043e-07, -101.1, -44.26, 0.0, -87.87, 14.7, -4.172e-07, -55.53, 5.187, 0.0, -28.68, 22.38, 0.0, -9.696e-09, 8.456, 0.0])
_sp.bezier_points.foreach_set('handle_right', [24.72, -36.47, 0.0, 54.92, -107.0, 0.0, -25.0, -69.13, 0.0, -24.81, -27.75, 0.0, -59.84, -18.07, 0.0, -48.48, -61.41, 0.0, -70.53, -107.4, -3.02e-08, -76.8, -31.55, -1.166e-07, -100.9, 2.815, 0.0, -58.67, 14.07, 2.908e-07, -26.45, 5.489, 0.0, 2.013, 21.21, 0.0, 8.929e-09, -7.787, 0.0])
for _p, _l, _r in zip(_sp.bezier_points, ['ALIGNED', 'ALIGNED', 'ALIGNED', 'ALIGNED', 'ALIGNED', 'ALIGNED', 'ALIGNED', 'ALIGNED', 'ALIGNED', 'ALIGNED', 'ALIGNED', 'ALIGNED', 'ALIGNED'], ['ALIGNED', 'ALIGNED', 'ALIGNED', 'ALIGNED', 'ALIGNED', 'ALIGNED', 'ALIGNED', 'ALIGNED', 'ALIGNED', 'ALIGNED', 'ALIGNED', 'ALIGNED', 'ALIGNED']): _p.handle_left_type = _l; _p.handle_right_type = _r
_sp.order_u = 0
_sp.order_v = 0
_sp.resolution_u = 64
_sp.use_cyclic_u = True
cu_beziercurve.use_path = True
cu_beziercurve.resolution_u = 64
cu_beziercurve.fill_mode = 'FULL'

# ---- objects
ob_cube = bpy.data.objects.new('Cube', me_cube_001)
ob_beziercurve = bpy.data.objects.new('BezierCurve', cu_beziercurve)

# ---- transforms, parenting, visibility, modifiers, constraints
ob_cube.location = (0.0, 0.0, 0.0)
_m = ob_cube.modifiers.new('Array', 'ARRAY')
_m.count = 64
_m.curve = ob_beziercurve
_m.relative_offset_displace = (0.0, 1.0, 0.0)
_m.use_merge_vertices = True
_m.use_merge_vertices_cap = True
_m.merge_threshold = 0.1
_m = ob_cube.modifiers.new('Curve', 'CURVE')
_m.object = ob_beziercurve
_m.deform_axis = 'POS_Y'
ob_beziercurve.location = (0.0, 0.0, 0.0)

# ---- collection membership
col_collection.objects.link(ob_cube)
col_collection.objects.link(ob_beziercurve)

# ---- scene / render settings (as saved in the file)
scene.frame_start = 1; scene.frame_end = 250; scene.frame_set(1)
scene.render.engine = 'BLENDER_EEVEE_NEXT'
scene.cycles.sampling_pattern = 'TABULATED_SOBOL'
scene.cycles.use_light_tree = False
scene.view_settings.view_transform = 'Filmic'
bpy.context.view_layer.update()

# ---- added for rendering (the .blend has no active camera and no usable light): camera, sun
cam_auto = bpy.data.cameras.new('AutoCamera')
cam_auto.lens = 50.0
cam_auto.sensor_width = 36.0
cam_auto.clip_end = 3616.85
ob_auto_camera = bpy.data.objects.new('AutoCamera', cam_auto)
scene.collection.objects.link(ob_auto_camera)
ob_auto_camera.location = (181.558, -300.563, 164.871)
ob_auto_camera.rotation_euler = (1.09748, -7.21219e-08, 0.694738)
scene.camera = ob_auto_camera
light_auto_sun = bpy.data.lights.new('AutoSun', 'SUN')
light_auto_sun.energy = 3.0
light_auto_sun.angle = 0.0523599
ob_auto_sun = bpy.data.objects.new('AutoSun', light_auto_sun)
scene.collection.objects.link(ob_auto_sun)
ob_auto_sun.rotation_euler = (0.872665, 0.174533, 0.523599)
bpy.context.view_layer.update()
